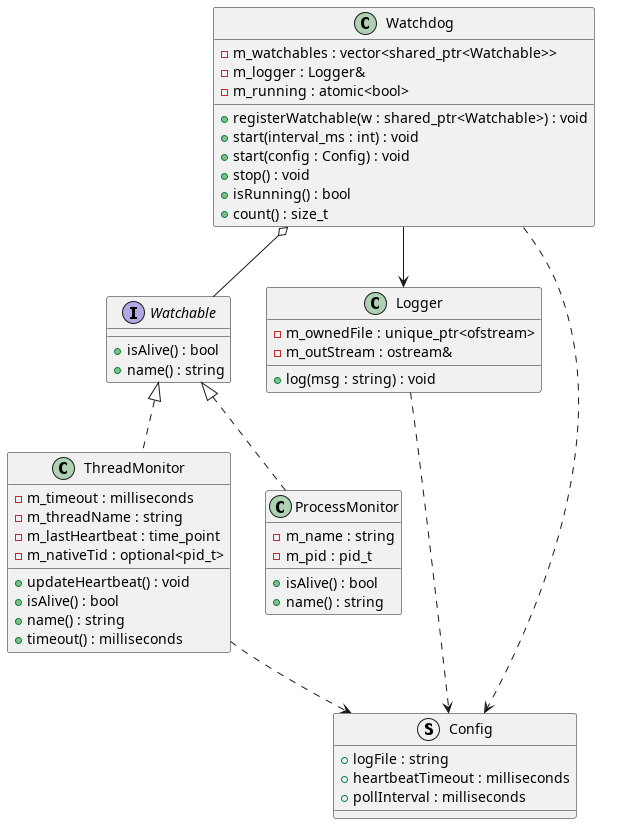

The diagram above was rendered by PlantUML. Its source (embedded in the PNG):
@startuml

interface Watchable {
    +isAlive() : bool
    +name() : string
}

class ThreadMonitor {
    -m_timeout : milliseconds
    -m_threadName : string
    -m_lastHeartbeat : time_point
    -m_nativeTid : optional<pid_t>
    +updateHeartbeat() : void
    +isAlive() : bool
    +name() : string
    +timeout() : milliseconds
}

class ProcessMonitor {
    -m_name : string
    -m_pid : pid_t
    +isAlive() : bool
    +name() : string
}

class Watchdog {
    -m_watchables : vector<shared_ptr<Watchable>>
    -m_logger : Logger&
    -m_running : atomic<bool>
    +registerWatchable(w : shared_ptr<Watchable>) : void
    +start(interval_ms : int) : void
    +start(config : Config) : void
    +stop() : void
    +isRunning() : bool
    +count() : size_t
}

class Logger {
    -m_ownedFile : unique_ptr<ofstream>
    -m_outStream : ostream&
    +log(msg : string) : void
}

struct Config {
    +logFile : string
    +heartbeatTimeout : milliseconds
    +pollInterval : milliseconds
}

Watchable <|.. ThreadMonitor
Watchable <|.. ProcessMonitor
Watchdog o-- Watchable
Watchdog --> Logger
Watchdog ..> Config
Logger ..> Config
ThreadMonitor ..> Config

@enduml